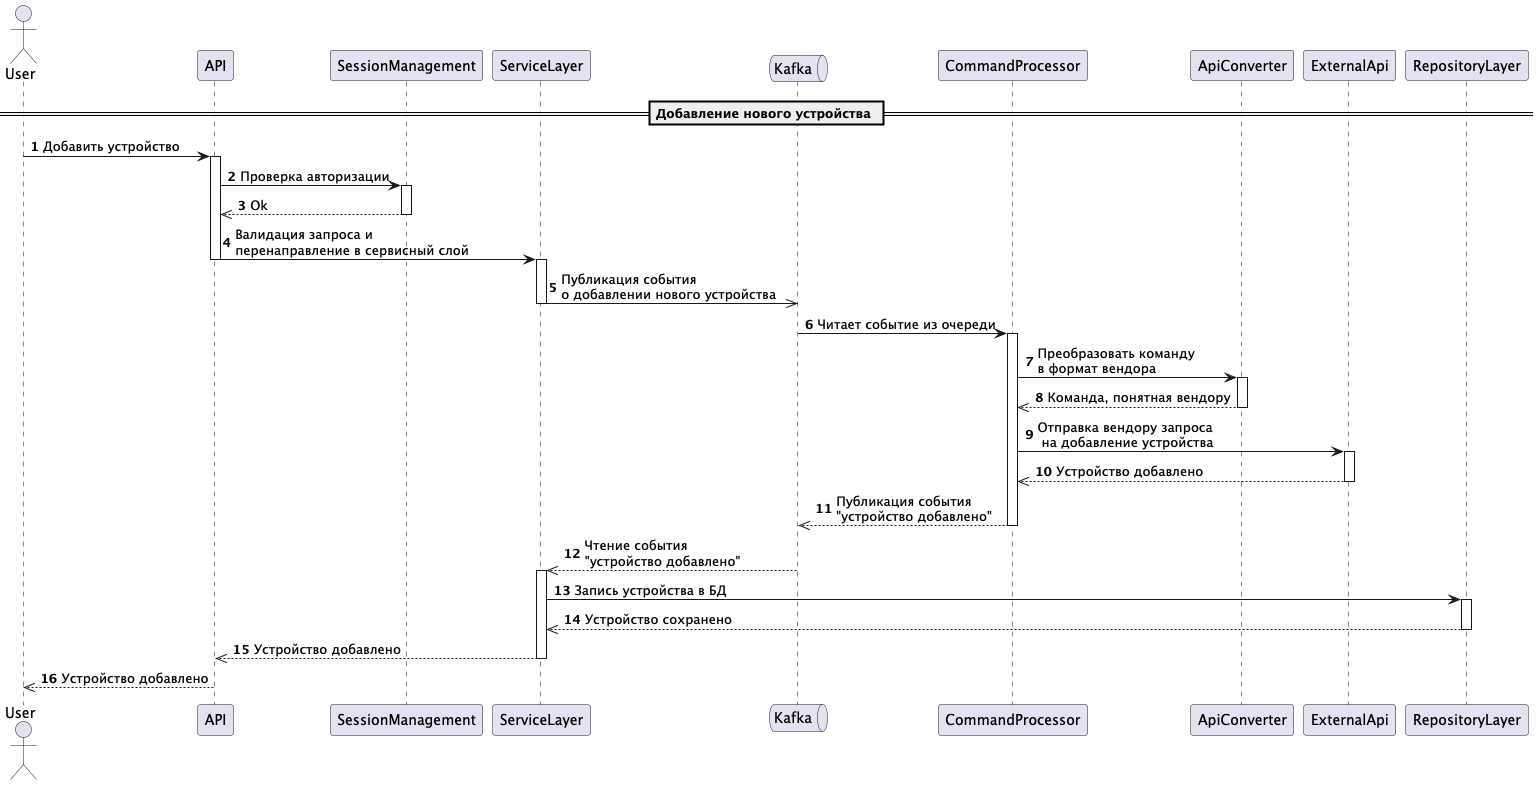

The diagram above was rendered by PlantUML. Its source (embedded in the PNG):
@startuml
'https://plantuml.com/sequence-diagram

autonumber

== Добавление нового устройства ==

actor User as user
participant API as api
participant SessionManagement as session
participant ServiceLayer as service
queue Kafka as kafka
participant CommandProcessor as processor
participant ApiConverter as converter
participant ExternalApi as extApi
participant RepositoryLayer as repository

user -> api++: Добавить устройство
api -> session++: Проверка авторизации
session -->> api--: Ok
api -> service--++: Валидация запроса и \nперенаправление в сервисный слой
service ->> kafka--: Публикация события \nо добавлении нового устройства
kafka -> processor++: Читает событие из очереди
processor -> converter++: Преобразовать команду \nв формат вендора
converter -->> processor--: Команда, понятная вендору
processor -> extApi++: Отправка вендору запроса\n на добавление устройства
extApi -->> processor--: Устройство добавлено
processor -->> kafka--: Публикация события \n"устройство добавлено"
kafka -->> service++: Чтение события \n"устройство добавлено"
service -> repository++: Запись устройства в БД
repository -->> service--: Устройство сохранено
service -->> api--: Устройство добавлено
api -->> user--: Устройство добавлено
@enduml